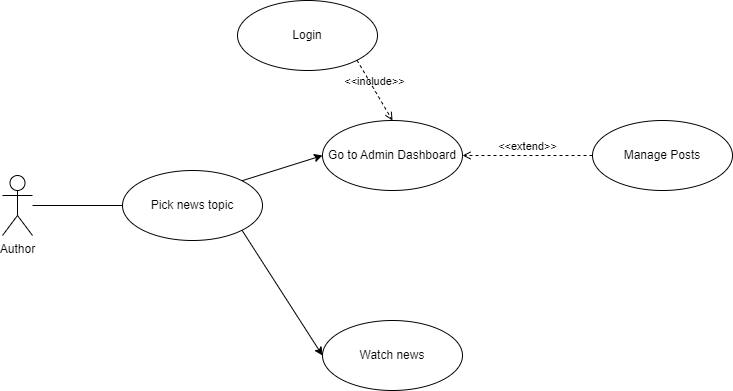

The diagram above was exported from draw.io. Its source (the exported page's mxGraphModel, read from the mxfile embedded in the PNG):
<mxGraphModel dx="1050" dy="557" grid="1" gridSize="10" guides="1" tooltips="1" connect="1" arrows="1" fold="1" page="1" pageScale="1" pageWidth="1169" pageHeight="1654" math="0" shadow="0">
  <root>
    <mxCell id="0" />
    <mxCell id="1" parent="0" />
    <mxCell id="aprsbwOBW5JYGQMh7jOx-1" value="Author" style="shape=umlActor;verticalLabelPosition=bottom;verticalAlign=top;html=1;outlineConnect=0;" parent="1" vertex="1">
      <mxGeometry x="210" y="255" width="30" height="60" as="geometry" />
    </mxCell>
    <mxCell id="aprsbwOBW5JYGQMh7jOx-3" value="Login" style="ellipse;whiteSpace=wrap;html=1;" parent="1" vertex="1">
      <mxGeometry x="445" y="80" width="140" height="70" as="geometry" />
    </mxCell>
    <mxCell id="aprsbwOBW5JYGQMh7jOx-4" value="Pick news topic" style="ellipse;whiteSpace=wrap;html=1;" parent="1" vertex="1">
      <mxGeometry x="330" y="250" width="140" height="70" as="geometry" />
    </mxCell>
    <mxCell id="aprsbwOBW5JYGQMh7jOx-5" value="Watch news" style="ellipse;whiteSpace=wrap;html=1;" parent="1" vertex="1">
      <mxGeometry x="530" y="400" width="140" height="70" as="geometry" />
    </mxCell>
    <mxCell id="aprsbwOBW5JYGQMh7jOx-6" value="Go to Admin Dashboard" style="ellipse;whiteSpace=wrap;html=1;" parent="1" vertex="1">
      <mxGeometry x="530" y="200" width="140" height="70" as="geometry" />
    </mxCell>
    <mxCell id="aprsbwOBW5JYGQMh7jOx-7" value="" style="endArrow=none;html=1;rounded=0;entryX=0;entryY=0.5;entryDx=0;entryDy=0;" parent="1" source="aprsbwOBW5JYGQMh7jOx-1" target="aprsbwOBW5JYGQMh7jOx-4" edge="1">
      <mxGeometry width="50" height="50" relative="1" as="geometry">
        <mxPoint x="510" y="320" as="sourcePoint" />
        <mxPoint x="560" y="270" as="targetPoint" />
      </mxGeometry>
    </mxCell>
    <mxCell id="aprsbwOBW5JYGQMh7jOx-9" value="" style="endArrow=classic;html=1;rounded=0;entryX=0;entryY=0.5;entryDx=0;entryDy=0;exitX=1;exitY=0;exitDx=0;exitDy=0;" parent="1" source="aprsbwOBW5JYGQMh7jOx-4" target="aprsbwOBW5JYGQMh7jOx-6" edge="1">
      <mxGeometry width="50" height="50" relative="1" as="geometry">
        <mxPoint x="510" y="320" as="sourcePoint" />
        <mxPoint x="560" y="270" as="targetPoint" />
      </mxGeometry>
    </mxCell>
    <mxCell id="aprsbwOBW5JYGQMh7jOx-10" value="" style="endArrow=classic;html=1;rounded=0;exitX=1;exitY=1;exitDx=0;exitDy=0;entryX=0;entryY=0.5;entryDx=0;entryDy=0;" parent="1" source="aprsbwOBW5JYGQMh7jOx-4" target="aprsbwOBW5JYGQMh7jOx-5" edge="1">
      <mxGeometry width="50" height="50" relative="1" as="geometry">
        <mxPoint x="510" y="320" as="sourcePoint" />
        <mxPoint x="560" y="270" as="targetPoint" />
      </mxGeometry>
    </mxCell>
    <mxCell id="aprsbwOBW5JYGQMh7jOx-11" value="&amp;lt;&amp;lt;include&amp;gt;&amp;gt;" style="html=1;verticalAlign=bottom;labelBackgroundColor=none;endArrow=open;endFill=0;dashed=1;rounded=0;entryX=0.5;entryY=0;entryDx=0;entryDy=0;exitX=1;exitY=1;exitDx=0;exitDy=0;" parent="1" source="aprsbwOBW5JYGQMh7jOx-3" target="aprsbwOBW5JYGQMh7jOx-6" edge="1">
      <mxGeometry width="160" relative="1" as="geometry">
        <mxPoint x="460" y="290" as="sourcePoint" />
        <mxPoint x="620" y="290" as="targetPoint" />
      </mxGeometry>
    </mxCell>
    <mxCell id="aprsbwOBW5JYGQMh7jOx-12" value="Manage Posts" style="ellipse;whiteSpace=wrap;html=1;" parent="1" vertex="1">
      <mxGeometry x="800" y="200" width="140" height="70" as="geometry" />
    </mxCell>
    <mxCell id="aprsbwOBW5JYGQMh7jOx-18" value="&amp;lt;&amp;lt;extend&amp;gt;&amp;gt;" style="html=1;verticalAlign=bottom;labelBackgroundColor=none;endArrow=open;endFill=0;dashed=1;rounded=0;entryX=1;entryY=0.5;entryDx=0;entryDy=0;exitX=0;exitY=0.5;exitDx=0;exitDy=0;" parent="1" source="aprsbwOBW5JYGQMh7jOx-12" target="aprsbwOBW5JYGQMh7jOx-6" edge="1">
      <mxGeometry width="160" relative="1" as="geometry">
        <mxPoint x="460" y="290" as="sourcePoint" />
        <mxPoint x="620" y="290" as="targetPoint" />
      </mxGeometry>
    </mxCell>
  </root>
</mxGraphModel>